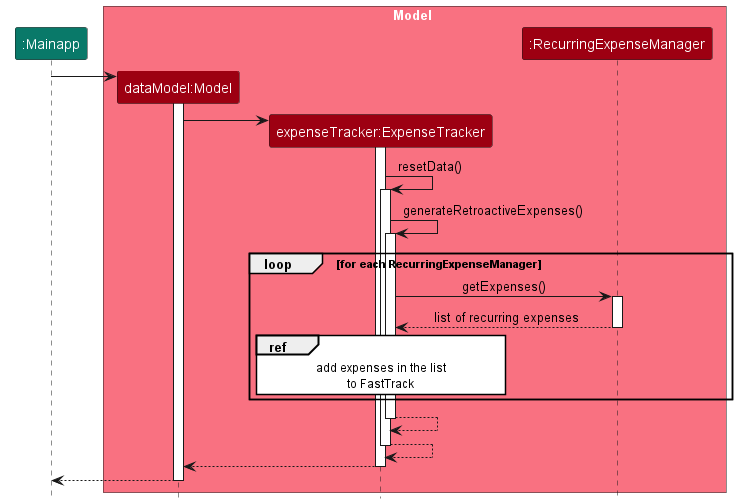

The diagram above was rendered by PlantUML. Its source (embedded in the PNG):
@startuml
!include style.puml

participant ":Mainapp" as Main #097969

box Model MODEL_COLOR_T1
participant "dataModel:Model" as dataModel MODEL_COLOR
participant "expenseTracker:ExpenseTracker" as ExpenseTracker MODEL_COLOR
participant ":RecurringExpenseManager" as Manager MODEL_COLOR
end box


create dataModel
Main -> dataModel
activate dataModel

create ExpenseTracker
dataModel -> ExpenseTracker
activate ExpenseTracker

ExpenseTracker -> ExpenseTracker : resetData()
activate ExpenseTracker
ExpenseTracker -> ExpenseTracker : generateRetroactiveExpenses()
loop for each RecurringExpenseManager
    activate ExpenseTracker
    ExpenseTracker -> Manager : getExpenses()
    activate Manager
    Manager --> ExpenseTracker : list of recurring expenses
    deactivate Manager
    ref over ExpenseTracker
        add expenses in the list
        to FastTrack
    end ref
end
ExpenseTracker --> ExpenseTracker
deactivate ExpenseTracker

ExpenseTracker --> ExpenseTracker
deactivate ExpenseTracker
ExpenseTracker --> dataModel
deactivate ExpenseTracker

Main <-- dataModel
deactivate dataModel

@enduml